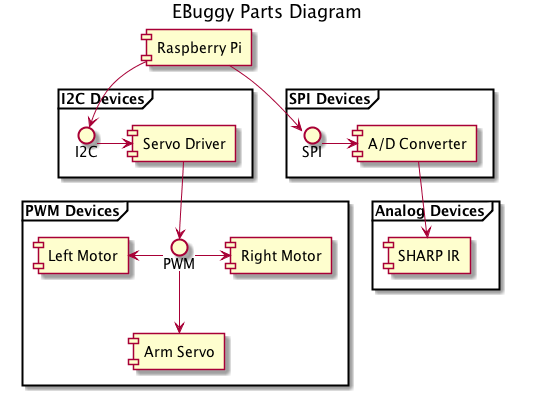

The diagram above was rendered by PlantUML. Its source (embedded in the PNG):
@startuml

title EBuggy Parts Diagram

[Raspberry Pi]

frame "I2C Devices" {
  [Raspberry Pi] --> I2C
  I2C -> [Servo Driver]
}

frame "PWM Devices" {
  [Servo Driver] --> PWM
  PWM -right-> [Right Motor]
  PWM -left-> [Left Motor]
  PWM -down-> [Arm Servo]
}

frame "SPI Devices" {
  [Raspberry Pi] --> SPI
  SPI -> [A/D Converter]
}

frame "Analog Devices" {
  [A/D Converter] --> [SHARP IR]
}

@enduml